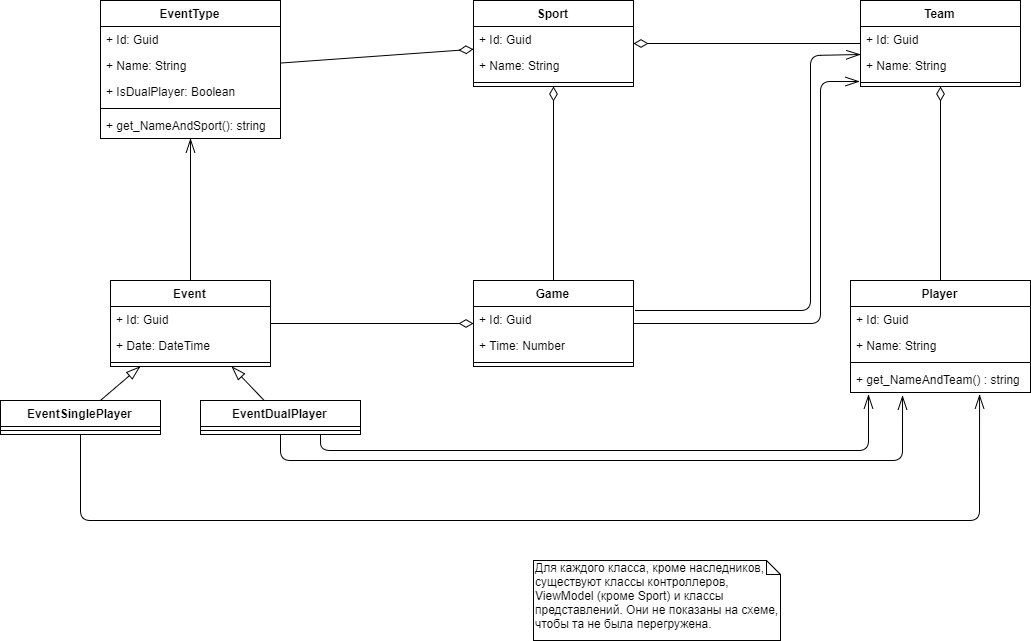

The diagram above was exported from draw.io. Its source (the exported page's mxGraphModel, read from the mxfile embedded in the PNG):
<mxGraphModel dx="1933" dy="909" grid="1" gridSize="10" guides="1" tooltips="1" connect="1" arrows="1" fold="1" page="1" pageScale="1" pageWidth="827" pageHeight="1169" math="0" shadow="0">
  <root>
    <mxCell id="0" />
    <mxCell id="1" parent="0" />
    <mxCell id="nMoN2EhNmORI2NuvPldl-1" value="Sport" style="swimlane;fontStyle=1;align=center;verticalAlign=top;childLayout=stackLayout;horizontal=1;startSize=26;horizontalStack=0;resizeParent=1;resizeParentMax=0;resizeLast=0;collapsible=1;marginBottom=0;" vertex="1" parent="1">
      <mxGeometry x="333" y="400" width="160" height="86" as="geometry" />
    </mxCell>
    <mxCell id="nMoN2EhNmORI2NuvPldl-2" value="+ Id: Guid" style="text;strokeColor=none;fillColor=none;align=left;verticalAlign=top;spacingLeft=4;spacingRight=4;overflow=hidden;rotatable=0;points=[[0,0.5],[1,0.5]];portConstraint=eastwest;" vertex="1" parent="nMoN2EhNmORI2NuvPldl-1">
      <mxGeometry y="26" width="160" height="26" as="geometry" />
    </mxCell>
    <mxCell id="nMoN2EhNmORI2NuvPldl-5" value="+ Name: String" style="text;strokeColor=none;fillColor=none;align=left;verticalAlign=top;spacingLeft=4;spacingRight=4;overflow=hidden;rotatable=0;points=[[0,0.5],[1,0.5]];portConstraint=eastwest;" vertex="1" parent="nMoN2EhNmORI2NuvPldl-1">
      <mxGeometry y="52" width="160" height="26" as="geometry" />
    </mxCell>
    <mxCell id="nMoN2EhNmORI2NuvPldl-3" value="" style="line;strokeWidth=1;fillColor=none;align=left;verticalAlign=middle;spacingTop=-1;spacingLeft=3;spacingRight=3;rotatable=0;labelPosition=right;points=[];portConstraint=eastwest;" vertex="1" parent="nMoN2EhNmORI2NuvPldl-1">
      <mxGeometry y="78" width="160" height="8" as="geometry" />
    </mxCell>
    <mxCell id="nMoN2EhNmORI2NuvPldl-6" value="Player" style="swimlane;fontStyle=1;align=center;verticalAlign=top;childLayout=stackLayout;horizontal=1;startSize=26;horizontalStack=0;resizeParent=1;resizeParentMax=0;resizeLast=0;collapsible=1;marginBottom=0;" vertex="1" parent="1">
      <mxGeometry x="710" y="680" width="180" height="112" as="geometry" />
    </mxCell>
    <mxCell id="nMoN2EhNmORI2NuvPldl-7" value="+ Id: Guid" style="text;strokeColor=none;fillColor=none;align=left;verticalAlign=top;spacingLeft=4;spacingRight=4;overflow=hidden;rotatable=0;points=[[0,0.5],[1,0.5]];portConstraint=eastwest;" vertex="1" parent="nMoN2EhNmORI2NuvPldl-6">
      <mxGeometry y="26" width="180" height="26" as="geometry" />
    </mxCell>
    <mxCell id="nMoN2EhNmORI2NuvPldl-8" value="+ Name: String" style="text;strokeColor=none;fillColor=none;align=left;verticalAlign=top;spacingLeft=4;spacingRight=4;overflow=hidden;rotatable=0;points=[[0,0.5],[1,0.5]];portConstraint=eastwest;" vertex="1" parent="nMoN2EhNmORI2NuvPldl-6">
      <mxGeometry y="52" width="180" height="26" as="geometry" />
    </mxCell>
    <mxCell id="nMoN2EhNmORI2NuvPldl-9" value="" style="line;strokeWidth=1;fillColor=none;align=left;verticalAlign=middle;spacingTop=-1;spacingLeft=3;spacingRight=3;rotatable=0;labelPosition=right;points=[];portConstraint=eastwest;" vertex="1" parent="nMoN2EhNmORI2NuvPldl-6">
      <mxGeometry y="78" width="180" height="8" as="geometry" />
    </mxCell>
    <mxCell id="nMoN2EhNmORI2NuvPldl-14" value="+ get_NameAndTeam() : string" style="text;strokeColor=none;fillColor=none;align=left;verticalAlign=top;spacingLeft=4;spacingRight=4;overflow=hidden;rotatable=0;points=[[0,0.5],[1,0.5]];portConstraint=eastwest;" vertex="1" parent="nMoN2EhNmORI2NuvPldl-6">
      <mxGeometry y="86" width="180" height="26" as="geometry" />
    </mxCell>
    <mxCell id="nMoN2EhNmORI2NuvPldl-10" value="Team" style="swimlane;fontStyle=1;align=center;verticalAlign=top;childLayout=stackLayout;horizontal=1;startSize=26;horizontalStack=0;resizeParent=1;resizeParentMax=0;resizeLast=0;collapsible=1;marginBottom=0;" vertex="1" parent="1">
      <mxGeometry x="720" y="400" width="160" height="86" as="geometry">
        <mxRectangle x="720" y="400" width="60" height="26" as="alternateBounds" />
      </mxGeometry>
    </mxCell>
    <mxCell id="nMoN2EhNmORI2NuvPldl-11" value="+ Id: Guid" style="text;strokeColor=none;fillColor=none;align=left;verticalAlign=top;spacingLeft=4;spacingRight=4;overflow=hidden;rotatable=0;points=[[0,0.5],[1,0.5]];portConstraint=eastwest;" vertex="1" parent="nMoN2EhNmORI2NuvPldl-10">
      <mxGeometry y="26" width="160" height="26" as="geometry" />
    </mxCell>
    <mxCell id="nMoN2EhNmORI2NuvPldl-12" value="+ Name: String" style="text;strokeColor=none;fillColor=none;align=left;verticalAlign=top;spacingLeft=4;spacingRight=4;overflow=hidden;rotatable=0;points=[[0,0.5],[1,0.5]];portConstraint=eastwest;" vertex="1" parent="nMoN2EhNmORI2NuvPldl-10">
      <mxGeometry y="52" width="160" height="26" as="geometry" />
    </mxCell>
    <mxCell id="nMoN2EhNmORI2NuvPldl-13" value="" style="line;strokeWidth=1;fillColor=none;align=left;verticalAlign=middle;spacingTop=-1;spacingLeft=3;spacingRight=3;rotatable=0;labelPosition=right;points=[];portConstraint=eastwest;" vertex="1" parent="nMoN2EhNmORI2NuvPldl-10">
      <mxGeometry y="78" width="160" height="8" as="geometry" />
    </mxCell>
    <mxCell id="nMoN2EhNmORI2NuvPldl-19" value="EventType" style="swimlane;fontStyle=1;align=center;verticalAlign=top;childLayout=stackLayout;horizontal=1;startSize=26;horizontalStack=0;resizeParent=1;resizeParentMax=0;resizeLast=0;collapsible=1;marginBottom=0;" vertex="1" parent="1">
      <mxGeometry x="-40" y="400" width="180" height="138" as="geometry" />
    </mxCell>
    <mxCell id="nMoN2EhNmORI2NuvPldl-20" value="+ Id: Guid" style="text;strokeColor=none;fillColor=none;align=left;verticalAlign=top;spacingLeft=4;spacingRight=4;overflow=hidden;rotatable=0;points=[[0,0.5],[1,0.5]];portConstraint=eastwest;" vertex="1" parent="nMoN2EhNmORI2NuvPldl-19">
      <mxGeometry y="26" width="180" height="26" as="geometry" />
    </mxCell>
    <mxCell id="nMoN2EhNmORI2NuvPldl-21" value="+ Name: String" style="text;strokeColor=none;fillColor=none;align=left;verticalAlign=top;spacingLeft=4;spacingRight=4;overflow=hidden;rotatable=0;points=[[0,0.5],[1,0.5]];portConstraint=eastwest;" vertex="1" parent="nMoN2EhNmORI2NuvPldl-19">
      <mxGeometry y="52" width="180" height="26" as="geometry" />
    </mxCell>
    <mxCell id="nMoN2EhNmORI2NuvPldl-23" value="+ IsDualPlayer: Boolean" style="text;strokeColor=none;fillColor=none;align=left;verticalAlign=top;spacingLeft=4;spacingRight=4;overflow=hidden;rotatable=0;points=[[0,0.5],[1,0.5]];portConstraint=eastwest;" vertex="1" parent="nMoN2EhNmORI2NuvPldl-19">
      <mxGeometry y="78" width="180" height="26" as="geometry" />
    </mxCell>
    <mxCell id="nMoN2EhNmORI2NuvPldl-22" value="" style="line;strokeWidth=1;fillColor=none;align=left;verticalAlign=middle;spacingTop=-1;spacingLeft=3;spacingRight=3;rotatable=0;labelPosition=right;points=[];portConstraint=eastwest;" vertex="1" parent="nMoN2EhNmORI2NuvPldl-19">
      <mxGeometry y="104" width="180" height="8" as="geometry" />
    </mxCell>
    <mxCell id="nMoN2EhNmORI2NuvPldl-24" value="+ get_NameAndSport(): string" style="text;strokeColor=none;fillColor=none;align=left;verticalAlign=top;spacingLeft=4;spacingRight=4;overflow=hidden;rotatable=0;points=[[0,0.5],[1,0.5]];portConstraint=eastwest;" vertex="1" parent="nMoN2EhNmORI2NuvPldl-19">
      <mxGeometry y="112" width="180" height="26" as="geometry" />
    </mxCell>
    <mxCell id="nMoN2EhNmORI2NuvPldl-25" value="Event" style="swimlane;fontStyle=1;align=center;verticalAlign=top;childLayout=stackLayout;horizontal=1;startSize=26;horizontalStack=0;resizeParent=1;resizeParentMax=0;resizeLast=0;collapsible=1;marginBottom=0;" vertex="1" parent="1">
      <mxGeometry x="-30" y="680" width="160" height="86" as="geometry" />
    </mxCell>
    <mxCell id="nMoN2EhNmORI2NuvPldl-26" value="+ Id: Guid" style="text;strokeColor=none;fillColor=none;align=left;verticalAlign=top;spacingLeft=4;spacingRight=4;overflow=hidden;rotatable=0;points=[[0,0.5],[1,0.5]];portConstraint=eastwest;" vertex="1" parent="nMoN2EhNmORI2NuvPldl-25">
      <mxGeometry y="26" width="160" height="26" as="geometry" />
    </mxCell>
    <mxCell id="nMoN2EhNmORI2NuvPldl-27" value="+ Date: DateTime" style="text;strokeColor=none;fillColor=none;align=left;verticalAlign=top;spacingLeft=4;spacingRight=4;overflow=hidden;rotatable=0;points=[[0,0.5],[1,0.5]];portConstraint=eastwest;" vertex="1" parent="nMoN2EhNmORI2NuvPldl-25">
      <mxGeometry y="52" width="160" height="26" as="geometry" />
    </mxCell>
    <mxCell id="nMoN2EhNmORI2NuvPldl-28" value="" style="line;strokeWidth=1;fillColor=none;align=left;verticalAlign=middle;spacingTop=-1;spacingLeft=3;spacingRight=3;rotatable=0;labelPosition=right;points=[];portConstraint=eastwest;" vertex="1" parent="nMoN2EhNmORI2NuvPldl-25">
      <mxGeometry y="78" width="160" height="8" as="geometry" />
    </mxCell>
    <mxCell id="nMoN2EhNmORI2NuvPldl-33" value="EventSinglePlayer" style="swimlane;fontStyle=1;align=center;verticalAlign=top;childLayout=stackLayout;horizontal=1;startSize=26;horizontalStack=0;resizeParent=1;resizeParentMax=0;resizeLast=0;collapsible=1;marginBottom=0;" vertex="1" parent="1">
      <mxGeometry x="-140" y="800" width="160" height="34" as="geometry" />
    </mxCell>
    <mxCell id="nMoN2EhNmORI2NuvPldl-36" value="" style="line;strokeWidth=1;fillColor=none;align=left;verticalAlign=middle;spacingTop=-1;spacingLeft=3;spacingRight=3;rotatable=0;labelPosition=right;points=[];portConstraint=eastwest;" vertex="1" parent="nMoN2EhNmORI2NuvPldl-33">
      <mxGeometry y="26" width="160" height="8" as="geometry" />
    </mxCell>
    <mxCell id="nMoN2EhNmORI2NuvPldl-37" value="EventDualPlayer" style="swimlane;fontStyle=1;align=center;verticalAlign=top;childLayout=stackLayout;horizontal=1;startSize=26;horizontalStack=0;resizeParent=1;resizeParentMax=0;resizeLast=0;collapsible=1;marginBottom=0;" vertex="1" parent="1">
      <mxGeometry x="60" y="800" width="160" height="34" as="geometry" />
    </mxCell>
    <mxCell id="nMoN2EhNmORI2NuvPldl-38" value="" style="line;strokeWidth=1;fillColor=none;align=left;verticalAlign=middle;spacingTop=-1;spacingLeft=3;spacingRight=3;rotatable=0;labelPosition=right;points=[];portConstraint=eastwest;" vertex="1" parent="nMoN2EhNmORI2NuvPldl-37">
      <mxGeometry y="26" width="160" height="8" as="geometry" />
    </mxCell>
    <mxCell id="nMoN2EhNmORI2NuvPldl-39" value="" style="endArrow=diamondThin;endFill=0;endSize=12;html=1;" edge="1" parent="1" source="nMoN2EhNmORI2NuvPldl-19" target="nMoN2EhNmORI2NuvPldl-1">
      <mxGeometry width="160" relative="1" as="geometry">
        <mxPoint x="150" y="468.5" as="sourcePoint" />
        <mxPoint x="310" y="468.5" as="targetPoint" />
      </mxGeometry>
    </mxCell>
    <mxCell id="nMoN2EhNmORI2NuvPldl-40" value="" style="endArrow=diamondThin;endFill=0;endSize=12;html=1;" edge="1" parent="1" source="nMoN2EhNmORI2NuvPldl-10" target="nMoN2EhNmORI2NuvPldl-1">
      <mxGeometry width="160" relative="1" as="geometry">
        <mxPoint x="270" y="614.0537190082644" as="sourcePoint" />
        <mxPoint x="463" y="600.2300275482094" as="targetPoint" />
      </mxGeometry>
    </mxCell>
    <mxCell id="nMoN2EhNmORI2NuvPldl-41" value="" style="endArrow=diamondThin;endFill=0;endSize=12;html=1;" edge="1" parent="1" source="nMoN2EhNmORI2NuvPldl-15" target="nMoN2EhNmORI2NuvPldl-1">
      <mxGeometry width="160" relative="1" as="geometry">
        <mxPoint x="730" y="453" as="sourcePoint" />
        <mxPoint x="503" y="453" as="targetPoint" />
      </mxGeometry>
    </mxCell>
    <mxCell id="nMoN2EhNmORI2NuvPldl-42" value="" style="endArrow=diamondThin;endFill=0;endSize=12;html=1;" edge="1" parent="1" source="nMoN2EhNmORI2NuvPldl-25" target="nMoN2EhNmORI2NuvPldl-15">
      <mxGeometry width="160" relative="1" as="geometry">
        <mxPoint x="120" y="737.0537190082644" as="sourcePoint" />
        <mxPoint x="313" y="723.2300275482094" as="targetPoint" />
      </mxGeometry>
    </mxCell>
    <mxCell id="nMoN2EhNmORI2NuvPldl-43" value="" style="endArrow=diamondThin;endFill=0;endSize=12;html=1;" edge="1" parent="1" source="nMoN2EhNmORI2NuvPldl-6" target="nMoN2EhNmORI2NuvPldl-10">
      <mxGeometry width="160" relative="1" as="geometry">
        <mxPoint x="450" y="900" as="sourcePoint" />
        <mxPoint x="653" y="900" as="targetPoint" />
      </mxGeometry>
    </mxCell>
    <mxCell id="nMoN2EhNmORI2NuvPldl-44" value="" style="endArrow=openThin;endFill=0;endSize=12;html=1;" edge="1" parent="1" source="nMoN2EhNmORI2NuvPldl-25" target="nMoN2EhNmORI2NuvPldl-19">
      <mxGeometry width="160" relative="1" as="geometry">
        <mxPoint x="810" y="690" as="sourcePoint" />
        <mxPoint x="810" y="496" as="targetPoint" />
      </mxGeometry>
    </mxCell>
    <mxCell id="nMoN2EhNmORI2NuvPldl-45" value="" style="endArrow=openThin;endFill=0;endSize=12;html=1;entryX=0;entryY=1.077;entryDx=0;entryDy=0;entryPerimeter=0;" edge="1" parent="1" target="nMoN2EhNmORI2NuvPldl-11">
      <mxGeometry width="160" relative="1" as="geometry">
        <mxPoint x="495" y="710" as="sourcePoint" />
        <mxPoint x="670" y="380" as="targetPoint" />
        <Array as="points">
          <mxPoint x="670" y="710" />
          <mxPoint x="670" y="455" />
        </Array>
      </mxGeometry>
    </mxCell>
    <mxCell id="nMoN2EhNmORI2NuvPldl-46" value="" style="endArrow=openThin;endFill=0;endSize=12;html=1;entryX=-0.006;entryY=0.375;entryDx=0;entryDy=0;entryPerimeter=0;" edge="1" parent="1" target="nMoN2EhNmORI2NuvPldl-13">
      <mxGeometry width="160" relative="1" as="geometry">
        <mxPoint x="493" y="723" as="sourcePoint" />
        <mxPoint x="730" y="486.7391304347825" as="targetPoint" />
        <Array as="points">
          <mxPoint x="680" y="723" />
          <mxPoint x="680" y="481" />
        </Array>
      </mxGeometry>
    </mxCell>
    <mxCell id="nMoN2EhNmORI2NuvPldl-47" value="" style="endArrow=openThin;endFill=0;endSize=12;html=1;entryX=0.717;entryY=1.077;entryDx=0;entryDy=0;entryPerimeter=0;" edge="1" parent="1" source="nMoN2EhNmORI2NuvPldl-33" target="nMoN2EhNmORI2NuvPldl-14">
      <mxGeometry width="160" relative="1" as="geometry">
        <mxPoint x="140" y="1022" as="sourcePoint" />
        <mxPoint x="366.03999999999996" y="780" as="targetPoint" />
        <Array as="points">
          <mxPoint x="-60" y="920" />
          <mxPoint x="839" y="920" />
        </Array>
      </mxGeometry>
    </mxCell>
    <mxCell id="nMoN2EhNmORI2NuvPldl-48" value="" style="endArrow=openThin;endFill=0;endSize=12;html=1;entryX=0.1;entryY=1.077;entryDx=0;entryDy=0;entryPerimeter=0;exitX=0.75;exitY=1;exitDx=0;exitDy=0;" edge="1" parent="1" source="nMoN2EhNmORI2NuvPldl-37" target="nMoN2EhNmORI2NuvPldl-14">
      <mxGeometry width="160" relative="1" as="geometry">
        <mxPoint x="210" y="870" as="sourcePoint" />
        <mxPoint x="1019.06" y="840.002" as="targetPoint" />
        <Array as="points">
          <mxPoint x="180" y="850" />
          <mxPoint x="728" y="850" />
        </Array>
      </mxGeometry>
    </mxCell>
    <mxCell id="nMoN2EhNmORI2NuvPldl-49" value="" style="endArrow=openThin;endFill=0;endSize=12;html=1;entryX=0.289;entryY=1.115;entryDx=0;entryDy=0;entryPerimeter=0;exitX=0.5;exitY=1;exitDx=0;exitDy=0;" edge="1" parent="1" source="nMoN2EhNmORI2NuvPldl-37" target="nMoN2EhNmORI2NuvPldl-14">
      <mxGeometry width="160" relative="1" as="geometry">
        <mxPoint x="190" y="844" as="sourcePoint" />
        <mxPoint x="738" y="804.002" as="targetPoint" />
        <Array as="points">
          <mxPoint x="140" y="860" />
          <mxPoint x="762" y="860" />
        </Array>
      </mxGeometry>
    </mxCell>
    <mxCell id="nMoN2EhNmORI2NuvPldl-15" value="Game" style="swimlane;fontStyle=1;align=center;verticalAlign=top;childLayout=stackLayout;horizontal=1;startSize=26;horizontalStack=0;resizeParent=1;resizeParentMax=0;resizeLast=0;collapsible=1;marginBottom=0;" vertex="1" parent="1">
      <mxGeometry x="333" y="680" width="160" height="86" as="geometry" />
    </mxCell>
    <mxCell id="nMoN2EhNmORI2NuvPldl-16" value="+ Id: Guid" style="text;strokeColor=none;fillColor=none;align=left;verticalAlign=top;spacingLeft=4;spacingRight=4;overflow=hidden;rotatable=0;points=[[0,0.5],[1,0.5]];portConstraint=eastwest;" vertex="1" parent="nMoN2EhNmORI2NuvPldl-15">
      <mxGeometry y="26" width="160" height="26" as="geometry" />
    </mxCell>
    <mxCell id="nMoN2EhNmORI2NuvPldl-17" value="+ Time: Number" style="text;strokeColor=none;fillColor=none;align=left;verticalAlign=top;spacingLeft=4;spacingRight=4;overflow=hidden;rotatable=0;points=[[0,0.5],[1,0.5]];portConstraint=eastwest;" vertex="1" parent="nMoN2EhNmORI2NuvPldl-15">
      <mxGeometry y="52" width="160" height="26" as="geometry" />
    </mxCell>
    <mxCell id="nMoN2EhNmORI2NuvPldl-18" value="" style="line;strokeWidth=1;fillColor=none;align=left;verticalAlign=middle;spacingTop=-1;spacingLeft=3;spacingRight=3;rotatable=0;labelPosition=right;points=[];portConstraint=eastwest;" vertex="1" parent="nMoN2EhNmORI2NuvPldl-15">
      <mxGeometry y="78" width="160" height="8" as="geometry" />
    </mxCell>
    <mxCell id="nMoN2EhNmORI2NuvPldl-87" value="" style="endArrow=blockThin;endFill=0;endSize=12;html=1;" edge="1" parent="1" source="nMoN2EhNmORI2NuvPldl-37" target="nMoN2EhNmORI2NuvPldl-25">
      <mxGeometry width="160" relative="1" as="geometry">
        <mxPoint x="423" y="690" as="sourcePoint" />
        <mxPoint x="423" y="496" as="targetPoint" />
      </mxGeometry>
    </mxCell>
    <mxCell id="nMoN2EhNmORI2NuvPldl-88" value="" style="endArrow=blockThin;endFill=0;endSize=12;html=1;" edge="1" parent="1" source="nMoN2EhNmORI2NuvPldl-33" target="nMoN2EhNmORI2NuvPldl-25">
      <mxGeometry width="160" relative="1" as="geometry">
        <mxPoint x="133.7234042553191" y="810" as="sourcePoint" />
        <mxPoint x="101.17021276595733" y="776" as="targetPoint" />
      </mxGeometry>
    </mxCell>
    <mxCell id="nMoN2EhNmORI2NuvPldl-89" value="Для каждого класса, кроме наследников, существуют классы контроллеров, ViewModel (кроме Sport) и классы представлений. Они не показаны на схеме, чтобы та не была перегружена." style="shape=note;whiteSpace=wrap;html=1;size=14;verticalAlign=top;align=left;spacingTop=-6;" vertex="1" parent="1">
      <mxGeometry x="393" y="960" width="247" height="80" as="geometry" />
    </mxCell>
  </root>
</mxGraphModel>